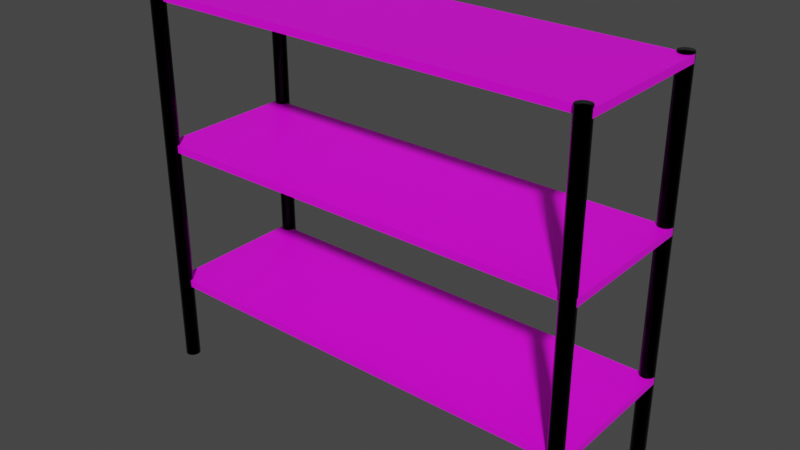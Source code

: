 # Source: shelf3.blend  (saved by Blender 2.93.20; exported with 4.5.12 LTS)
import bpy
from mathutils import Matrix  # noqa: F401  (used for matrix-valued properties, if any)

bpy.ops.wm.read_factory_settings(use_empty=True)
scene = bpy.context.scene
scene.name = 'Scene'

# ---- collections
col_collection = bpy.data.collections.new('Collection'); scene.collection.children.link(col_collection)

# ---- images (referenced by path relative to the original .blend; pixels are not part of the script)
import os
ASSET_DIR = os.environ.get("B2B_ASSET_DIR", "")  # directory of the original .blend (textures are referenced by path, not embedded)
HERE = os.path.dirname(os.path.abspath(__file__))  # packed textures are extracted next to this script under _unpacked/

def load_image(name, relpath, width, height, colorspace="sRGB"):
    """Load a texture the original file referenced (path relative to the .blend, or extracted next to this script)."""
    p = next((c for c in (os.path.join(HERE, relpath), os.path.join(ASSET_DIR, relpath)) if relpath and os.path.exists(c)), "")
    if p:
        img = bpy.data.images.load(p, check_existing=True)
        img.name = name
    else:  # same state as the original file: an image datablock whose file is absent (Cycles renders it pink)
        img = bpy.data.images.new(name, width, height)
        img.source = "FILE"
        img.filepath = "//" + (relpath or name)
    img.colorspace_settings.name = colorspace
    return img
img_green_metal_rust_diff_4k_jpg = load_image('green_metal_rust_diff_4k.jpg', 'green_metal_rust_diff_4k.jpg', 1024, 1024, 'sRGB')

# ---- materials (node trees are filled in below, after node groups)
mat_material_001 = bpy.data.materials.new('Material.001')
mat_material_001.use_backface_culling = True
mat_material_001.use_transparent_shadow = False
mat_material_002 = bpy.data.materials.new('Material.002')
mat_material_002.use_backface_culling = True
mat_material_002.use_transparent_shadow = False

# ---- material node trees
mat_material_001.use_nodes = True; mat_material_001.node_tree.nodes.clear()
_N = mat_material_001.node_tree.nodes; _L = mat_material_001.node_tree.links
n0 = _N.new('ShaderNodeBsdfPrincipled'); n0.name = 'Principled BSDF'; n0.location = (10, 300)
n0.distribution = 'GGX'
n0.subsurface_method = 'BURLEY'
n0.inputs[3].default_value = 1.45
n0.inputs[27].default_value = (0.0, 0.0, 0.0, 1.0)
n0.inputs[28].default_value = 1.0
n1 = _N.new('ShaderNodeOutputMaterial'); n1.name = 'Material Output'; n1.location = (300, 300)
n2 = _N.new('ShaderNodeTexImage'); n2.name = 'Image Texture'; n2.location = (-280, 280)
n2.image = img_green_metal_rust_diff_4k_jpg
_L.new(n0.outputs[0], n1.inputs[0])
_L.new(n2.outputs[0], n0.inputs[0])
n1.is_active_output = True
mat_material_002.use_nodes = True; mat_material_002.node_tree.nodes.clear()
_N = mat_material_002.node_tree.nodes; _L = mat_material_002.node_tree.links
n0 = _N.new('ShaderNodeBsdfPrincipled'); n0.name = 'Principled BSDF'; n0.location = (10, 300)
n0.distribution = 'GGX'
n0.subsurface_method = 'BURLEY'
n0.inputs[0].default_value = (0.003642, 0.003642, 0.003642, 1.0)
n0.inputs[1].default_value = 1.0
n0.inputs[2].default_value = 0.08519
n0.inputs[3].default_value = 1.45
n0.inputs[27].default_value = (0.0, 0.0, 0.0, 1.0)
n0.inputs[28].default_value = 1.0
n1 = _N.new('ShaderNodeOutputMaterial'); n1.name = 'Material Output'; n1.location = (300, 300)
_L.new(n0.outputs[0], n1.inputs[0])
n1.is_active_output = True

# ---- world
world_world = bpy.data.worlds.new('World'); scene.world = world_world
world_world.use_nodes = True; world_world.node_tree.nodes.clear()
_N = world_world.node_tree.nodes; _L = world_world.node_tree.links
n0 = _N.new('ShaderNodeOutputWorld'); n0.name = 'World Output'; n0.location = (300, 300)
n1 = _N.new('ShaderNodeBackground'); n1.name = 'Background'; n1.location = (10, 300)
n1.inputs[0].default_value = (0.05088, 0.05088, 0.05088, 1.0)
_L.new(n1.outputs[0], n0.inputs[0])
n0.is_active_output = True
world_world.color = (0.05088, 0.05088, 0.05088)
world_world.use_sun_shadow = False
world_world.sun_shadow_jitter_overblur = 0.0

# ---- meshes
me_cylinder = bpy.data.meshes.new('Cylinder')
me_cylinder.from_pydata([(29.29, 10.71, 1.617), (29.29, 10.71, -5.057e-07), (29.08, 10.38, 1.617), (29.08, 10.38, -5.057e-07), (29.0, 10.0, 1.617), (29.0, 10.0, -5.057e-07), (29.08, 9.617, 1.617), (29.08, 9.617, -5.057e-07), (29.29, 9.293, 1.617), (29.29, 9.293, -5.057e-07), (29.62, 9.076, 1.617), (29.62, 9.076, -5.057e-07), (30.0, 9.0, 1.617), (30.0, 9.0, -5.057e-07), (30.38, 9.076, 1.617), (30.38, 9.076, -5.057e-07), (30.71, 9.293, 1.617), (30.71, 9.293, -5.057e-07), (30.92, 9.617, 1.617), (30.92, 9.617, -5.057e-07), (31.0, 10.0, 1.617), (31.0, 10.0, -5.057e-07), (30.92, 10.38, 1.617), (30.92, 10.38, -5.057e-07), (30.71, 10.71, 1.617), (30.71, 10.71, -5.057e-07), (30.38, 10.92, 1.617), (30.38, 10.92, -5.057e-07), (30.0, 11.0, 1.617), (30.0, 11.0, -5.057e-07), (29.62, 10.92, -5.057e-07), (29.62, 10.92, 1.617), (31.0, -10.0, 0.3715), (31.0, -10.0, 0.3406), (31.0, 10.0, 0.3715), (31.0, 10.0, 0.3406), (31.0, -10.0, 0.9907), (31.0, -10.0, 0.9598), (31.0, 10.0, 0.9907), (31.0, 10.0, 0.9598), (31.0, -10.0, 1.61), (31.0, -10.0, 1.579), (31.0, 10.0, 1.61), (31.0, 10.0, 1.579), (-29.29, 10.71, 1.617), (-29.29, 10.71, -5.057e-07), (-29.08, 10.38, 1.617), (-29.08, 10.38, -5.057e-07), (-29.0, 10.0, 1.617), (-29.0, 10.0, -5.057e-07), (-29.08, 9.617, 1.617), (-29.08, 9.617, -5.057e-07), (-29.29, 9.293, 1.617), (-29.29, 9.293, -5.057e-07), (-29.62, 9.076, 1.617), (-29.62, 9.076, -5.057e-07), (-30.0, 9.0, 1.617), (-30.0, 9.0, -5.057e-07), (-30.38, 9.076, 1.617), (-30.38, 9.076, -5.057e-07), (-30.71, 9.293, 1.617), (-30.71, 9.293, -5.057e-07), (-30.92, 9.617, 1.617), (-30.92, 9.617, -5.057e-07), (-31.0, 10.0, 1.617), (-31.0, 10.0, -5.057e-07), (-30.92, 10.38, 1.617), (-30.92, 10.38, -5.057e-07), (-30.71, 10.71, 1.617), (-30.71, 10.71, -5.057e-07), (-30.38, 10.92, 1.617), (-30.38, 10.92, -5.057e-07), (-30.0, 11.0, 1.617), (-30.0, 11.0, -5.057e-07), (0.0, -10.0, 0.3406), (0.0, -10.0, 0.3715), (-29.62, 10.92, -5.057e-07), (-29.62, 10.92, 1.617), (0.0, 10.0, 0.3715), (0.0, 10.0, 0.3406), (-31.0, -10.0, 0.3715), (-31.0, -10.0, 0.3406), (-31.0, 10.0, 0.3715), (-31.0, 10.0, 0.3406), (0.0, -10.0, 0.9598), (0.0, -10.0, 0.9907), (0.0, 10.0, 0.9907), (0.0, 10.0, 0.9598), (-31.0, -10.0, 0.9907), (-31.0, -10.0, 0.9598), (-31.0, 10.0, 0.9907), (-31.0, 10.0, 0.9598), (0.0, -10.0, 1.579), (0.0, -10.0, 1.61), (0.0, 10.0, 1.61), (0.0, 10.0, 1.579), (-31.0, -10.0, 1.61), (-31.0, -10.0, 1.579), (-31.0, 10.0, 1.61), (-31.0, 10.0, 1.579), (29.29, -10.71, 1.617), (29.29, -10.71, -5.057e-07), (29.08, -10.38, 1.617), (29.08, -10.38, -5.057e-07), (29.0, -10.0, 1.617), (29.0, -10.0, -5.057e-07), (29.08, -9.617, 1.617), (29.08, -9.617, -5.057e-07), (29.29, -9.293, 1.617), (29.29, -9.293, -5.057e-07), (29.62, -9.076, 1.617), (29.62, -9.076, -5.057e-07), (30.0, -9.0, 1.617), (30.0, -9.0, -5.057e-07), (30.38, -9.076, 1.617), (30.38, -9.076, -5.057e-07), (30.71, -9.293, 1.617), (30.71, -9.293, -5.057e-07), (30.92, -9.617, 1.617), (30.92, -9.617, -5.057e-07), (31.0, -10.0, 1.617), (31.0, -10.0, -5.057e-07), (30.92, -10.38, 1.617), (30.92, -10.38, -5.057e-07), (30.71, -10.71, 1.617), (30.71, -10.71, -5.057e-07), (30.38, -10.92, 1.617), (30.38, -10.92, -5.057e-07), (30.0, -11.0, 1.617), (30.0, -11.0, -5.057e-07), (29.62, -10.92, -5.057e-07), (29.62, -10.92, 1.617), (-29.29, -10.71, 1.617), (-29.29, -10.71, -5.057e-07), (-29.08, -10.38, 1.617), (-29.08, -10.38, -5.057e-07), (-29.0, -10.0, 1.617), (-29.0, -10.0, -5.057e-07), (-29.08, -9.617, 1.617), (-29.08, -9.617, -5.057e-07), (-29.29, -9.293, 1.617), (-29.29, -9.293, -5.057e-07), (-29.62, -9.076, 1.617), (-29.62, -9.076, -5.057e-07), (-30.0, -9.0, 1.617), (-30.0, -9.0, -5.057e-07), (-30.38, -9.076, 1.617), (-30.38, -9.076, -5.057e-07), (-30.71, -9.293, 1.617), (-30.71, -9.293, -5.057e-07), (-30.92, -9.617, 1.617), (-30.92, -9.617, -5.057e-07), (-31.0, -10.0, 1.617), (-31.0, -10.0, -5.057e-07), (-30.92, -10.38, 1.617), (-30.92, -10.38, -5.057e-07), (-30.71, -10.71, 1.617), (-30.71, -10.71, -5.057e-07), (-30.38, -10.92, 1.617), (-30.38, -10.92, -5.057e-07), (-30.0, -11.0, 1.617), (-30.0, -11.0, -5.057e-07), (-29.62, -10.92, -5.057e-07), (-29.62, -10.92, 1.617)], [], [(23, 22, 20, 21), (25, 24, 22, 23), (27, 26, 24, 25), (29, 28, 26, 27), (21, 20, 18, 19), (19, 18, 16, 17), (17, 16, 14, 15), (15, 14, 12, 13), (13, 12, 10, 11), (35, 33, 74, 79), (11, 10, 8, 9), (78, 75, 32, 34), (9, 8, 6, 7), (32, 75, 74, 33), (7, 6, 4, 5), (34, 32, 33, 35), (5, 4, 2, 3), (78, 34, 35, 79), (3, 2, 0, 1), (21, 19, 17, 15, 13, 11, 9, 7, 5, 3, 1, 30, 29, 27, 25, 23), (1, 0, 31, 30), (30, 31, 28, 29), (16, 18, 20, 22, 24, 26, 28, 31, 0, 2, 4, 6, 8, 10, 12, 14), (39, 37, 84, 87), (86, 85, 36, 38), (36, 85, 84, 37), (38, 36, 37, 39), (86, 38, 39, 87), (43, 41, 92, 95), (94, 93, 40, 42), (40, 93, 92, 41), (42, 40, 41, 43), (94, 42, 43, 95), (67, 65, 64, 66), (69, 67, 66, 68), (71, 69, 68, 70), (73, 71, 70, 72), (65, 63, 62, 64), (63, 61, 60, 62), (61, 59, 58, 60), (59, 57, 56, 58), (57, 55, 54, 56), (83, 79, 74, 81), (55, 53, 52, 54), (78, 82, 80, 75), (53, 51, 50, 52), (80, 81, 74, 75), (51, 49, 48, 50), (82, 83, 81, 80), (49, 47, 46, 48), (78, 79, 83, 82), (47, 45, 44, 46), (75, 78, 79, 74), (65, 67, 69, 71, 73, 76, 45, 47, 49, 51, 53, 55, 57, 59, 61, 63), (45, 76, 77, 44), (76, 73, 72, 77), (60, 58, 56, 54, 52, 50, 48, 46, 44, 77, 72, 70, 68, 66, 64, 62), (91, 87, 84, 89), (86, 90, 88, 85), (88, 89, 84, 85), (90, 91, 89, 88), (86, 87, 91, 90), (85, 86, 87, 84), (99, 95, 92, 97), (94, 98, 96, 93), (96, 97, 92, 93), (98, 99, 97, 96), (94, 95, 99, 98), (93, 94, 95, 92), (123, 121, 120, 122), (125, 123, 122, 124), (127, 125, 124, 126), (129, 127, 126, 128), (121, 119, 118, 120), (119, 117, 116, 118), (117, 115, 114, 116), (115, 113, 112, 114), (113, 111, 110, 112), (111, 109, 108, 110), (109, 107, 106, 108), (107, 105, 104, 106), (105, 103, 102, 104), (103, 101, 100, 102), (121, 123, 125, 127, 129, 130, 101, 103, 105, 107, 109, 111, 113, 115, 117, 119), (101, 130, 131, 100), (130, 129, 128, 131), (116, 114, 112, 110, 108, 106, 104, 102, 100, 131, 128, 126, 124, 122, 120, 118), (155, 154, 152, 153), (157, 156, 154, 155), (159, 158, 156, 157), (161, 160, 158, 159), (153, 152, 150, 151), (151, 150, 148, 149), (149, 148, 146, 147), (147, 146, 144, 145), (145, 144, 142, 143), (143, 142, 140, 141), (141, 140, 138, 139), (139, 138, 136, 137), (137, 136, 134, 135), (135, 134, 132, 133), (153, 151, 149, 147, 145, 143, 141, 139, 137, 135, 133, 162, 161, 159, 157, 155), (133, 132, 163, 162), (162, 163, 160, 161), (148, 150, 152, 154, 156, 158, 160, 163, 132, 134, 136, 138, 140, 142, 144, 146)])
me_cylinder.polygons.foreach_set('use_smooth', [1, 1, 1, 1, 1, 1, 1, 1, 1, 0, 1, 0, 1, 0, 1, 0, 1, 0, 1, 1, 1, 1, 1, 0, 0, 0, 0, 0, 0, 0, 0, 0, 0, 1, 1, 1, 1, 1, 1, 1, 1, 1, 0, 1, 0, 1, 0, 1, 0, 1, 0, 1, 0, 1, 1, 1, 1, 0, 0, 0, 0, 0, 0, 0, 0, 0, 0, 0, 0, 1, 1, 1, 1, 1, 1, 1, 1, 1, 1, 1, 1, 1, 1, 1, 1, 1, 1, 1, 1, 1, 1, 1, 1, 1, 1, 1, 1, 1, 1, 1, 1, 1, 1, 1, 1])
me_cylinder.polygons.foreach_set('material_index', [1, 1, 1, 1, 1, 1, 1, 1, 1, 0, 1, 0, 1, 0, 1, 0, 1, 0, 1, 1, 1, 1, 1, 0, 0, 0, 0, 0, 0, 0, 0, 0, 0, 1, 1, 1, 1, 1, 1, 1, 1, 1, 0, 1, 0, 1, 0, 1, 0, 1, 0, 1, 0, 1, 1, 1, 1, 0, 0, 0, 0, 0, 0, 0, 0, 0, 0, 0, 0, 1, 1, 1, 1, 1, 1, 1, 1, 1, 1, 1, 1, 1, 1, 1, 1, 1, 1, 1, 1, 1, 1, 1, 1, 1, 1, 1, 1, 1, 1, 1, 1, 1, 1, 1, 1])
_uv = me_cylinder.uv_layers.new(name='UVMap')
_uv.uv.foreach_set('vector', [0.9082, 0.3847, 0.739, 2.25, 0.7376, 2.24, 0.9069, 0.374, 0.9095, 0.3913, 0.7398, 2.257, 0.739, 2.25, 0.9082, 0.3847, 0.9109, 0.3928, 0.7399, 2.259, 0.7398, 2.257, 0.9095, 0.3913, 0.9119, 0.3891, 0.7391, 2.255, 0.7399, 2.259, 0.9109, 0.3928, 0.9069, 0.374, 0.7376, 2.24, 0.7358, 2.227, 0.906, 0.3608, 0.906, 0.3608, 0.7358, 2.227, 0.7339, 2.213, 0.9056, 0.3473, 0.9056, 0.3473, 0.7339, 2.213, 0.7321, 2.201, 0.9057, 0.3354, 0.9057, 0.3354, 0.7321, 2.201, 0.7307, 2.193, 0.9063, 0.3269, 0.9063, 0.3269, 0.7307, 2.193, 0.7298, 2.189, 0.9073, 0.3231, 0.4839, 0.5, 0.6452, 0.5, 0.6452, 0.25, 0.4839, 0.25, 0.9073, 0.3231, 0.7298, 2.189, 0.7297, 2.19, 0.9087, 0.3247, 0.6452, 0.25, 0.8065, 0.25, 0.8065, 0.0, 0.6452, 0.0, 0.9087, 0.3247, 0.7297, 2.19, 0.7303, 2.197, 0.9101, 0.3313, 0.9697, 0.3638, 0.9697, 0.6138, 0.97, 0.6138, 0.97, 0.3638, 0.9101, 0.3313, 0.7303, 2.197, 0.7317, 2.208, 0.9114, 0.342, 0.4173, 0.6005, 0.4173, 0.7618, 0.4559, 0.7618, 0.4559, 0.6005, 0.9114, 0.342, 0.7317, 2.208, 0.7336, 2.221, 0.9123, 0.3551, 0.97, 0.6138, 0.97, 0.8638, 0.9702, 0.8638, 0.9702, 0.6138, 0.9123, 0.3551, 0.7336, 2.221, 0.7357, 2.234, 0.9127, 0.3687, 0.9069, 0.374, 0.906, 0.3608, 0.9056, 0.3473, 0.9057, 0.3354, 0.9063, 0.3269, 0.9073, 0.3231, 0.9087, 0.3247, 0.9101, 0.3313, 0.9114, 0.342, 0.9123, 0.3551, 0.9127, 0.3687, 0.9126, 0.3806, 0.9119, 0.3891, 0.9109, 0.3928, 0.9095, 0.3913, 0.9082, 0.3847, 0.9127, 0.3687, 0.7357, 2.234, 0.7377, 2.246, 0.9126, 0.3806, 0.9126, 0.3806, 0.7377, 2.246, 0.7391, 2.255, 0.9119, 0.3891, 0.7339, 2.213, 0.7358, 2.227, 0.7376, 2.24, 0.739, 2.25, 0.7398, 2.257, 0.7399, 2.259, 0.7391, 2.255, 0.7377, 2.246, 0.7357, 2.234, 0.7336, 2.221, 0.7317, 2.208, 0.7303, 2.197, 0.7297, 2.19, 0.7298, 2.189, 0.7307, 2.193, 0.7321, 2.201, 0.8065, 1.0, 0.9677, 1.0, 0.9677, 0.75, 0.8065, 0.75, 0.4839, 0.75, 0.6452, 0.75, 0.6452, 0.5, 0.4839, 0.5, 0.968, 0.8638, 0.968, 0.6138, 0.9677, 0.6138, 0.9677, 0.8638, 0.3403, 0.6005, 0.3403, 0.7618, 0.3788, 0.7618, 0.3788, 0.6005, 0.9682, 0.6138, 0.9682, 0.3638, 0.968, 0.3638, 0.968, 0.6138, 0.0, 1.0, 0.1613, 1.0, 0.1613, 0.75, 0.0, 0.75, 0.8065, 0.25, 0.9677, 0.25, 0.9677, 0.0, 0.8065, 0.0, 0.969, 0.8638, 0.969, 0.6138, 0.9687, 0.6138, 0.9687, 0.8638, 0.4944, 0.2779, 0.4944, 0.4392, 0.5329, 0.4392, 0.5329, 0.2779, 0.9697, 0.6138, 0.9697, 0.3638, 0.9695, 0.3638, 0.9695, 0.6138, 0.1816, -0.6043, 0.1825, -0.6175, 0.3457, 1.248, 0.3445, 1.261, 0.1804, -0.5908, 0.1816, -0.6043, 0.3445, 1.261, 0.3437, 1.275, 0.1791, -0.5788, 0.1804, -0.5908, 0.3437, 1.275, 0.3433, 1.287, 0.1778, -0.5704, 0.1791, -0.5788, 0.3433, 1.287, 0.3434, 1.295, 0.1825, -0.6175, 0.183, -0.6281, 0.347, 1.238, 0.3457, 1.248, 0.183, -0.6281, 0.1829, -0.6348, 0.3482, 1.231, 0.347, 1.238, 0.1829, -0.6348, 0.1823, -0.6363, 0.3493, 1.229, 0.3482, 1.231, 0.1823, -0.6363, 0.1813, -0.6326, 0.3499, 1.233, 0.3493, 1.229, 0.1813, -0.6326, 0.1799, -0.6241, 0.3501, 1.242, 0.3499, 1.233, 0.4839, 0.0, 0.4839, 0.25, 0.6452, 0.25, 0.6452, 0.0, 0.1799, -0.6241, 0.1785, -0.6122, 0.3497, 1.254, 0.3501, 1.242, 0.6452, 0.25, 0.6452, 0.5, 0.8065, 0.5, 0.8065, 0.25, 0.1785, -0.6122, 0.1772, -0.5986, 0.3489, 1.267, 0.3497, 1.254, 0.9697, 0.8638, 0.97, 0.8638, 0.97, 0.6138, 0.9697, 0.6138, 0.1772, -0.5986, 0.1763, -0.5855, 0.3477, 1.28, 0.3489, 1.267, 0.4559, 0.7618, 0.4944, 0.7618, 0.4944, 0.6005, 0.4559, 0.6005, 0.1763, -0.5855, 0.1759, -0.5748, 0.3463, 1.291, 0.3477, 1.28, 0.97, 0.6138, 0.9702, 0.6138, 0.9702, 0.3638, 0.97, 0.3638, 0.1759, -0.5748, 0.1761, -0.5682, 0.345, 1.298, 0.3463, 1.291, 0.9712, 0.6864, 0.9712, 0.5251, 0.9715, 0.5251, 0.9715, 0.6864, 0.1825, -0.6175, 0.1816, -0.6043, 0.1804, -0.5908, 0.1791, -0.5788, 0.1778, -0.5704, 0.1767, -0.5666, 0.1761, -0.5682, 0.1759, -0.5748, 0.1763, -0.5855, 0.1772, -0.5986, 0.1785, -0.6122, 0.1799, -0.6241, 0.1813, -0.6326, 0.1823, -0.6363, 0.1829, -0.6348, 0.183, -0.6281, 0.1761, -0.5682, 0.1767, -0.5666, 0.344, 1.299, 0.345, 1.298, 0.1767, -0.5666, 0.1778, -0.5704, 0.3434, 1.295, 0.344, 1.299, 0.3482, 1.231, 0.3493, 1.229, 0.3499, 1.233, 0.3501, 1.242, 0.3497, 1.254, 0.3489, 1.267, 0.3477, 1.28, 0.3463, 1.291, 0.345, 1.298, 0.344, 1.299, 0.3434, 1.295, 0.3433, 1.287, 0.3437, 1.275, 0.3445, 1.261, 0.3457, 1.248, 0.347, 1.238, 0.8065, 0.5, 0.8065, 0.75, 0.9677, 0.75, 0.9677, 0.5, 0.4839, 0.75, 0.4839, 1.0, 0.6452, 1.0, 0.6452, 0.75, 0.968, 0.3638, 0.9677, 0.3638, 0.9677, 0.6138, 0.968, 0.6138, 0.3403, 0.4392, 0.3788, 0.4392, 0.3788, 0.2779, 0.3403, 0.2779, 0.9682, 0.6138, 0.968, 0.6138, 0.968, 0.8638, 0.9682, 0.8638, 0.971, 0.6864, 0.971, 0.5251, 0.9712, 0.5251, 0.9712, 0.6864, 0.0, 0.5, 0.0, 0.75, 0.1613, 0.75, 0.1613, 0.5, 0.8065, 0.25, 0.8065, 0.5, 0.9677, 0.5, 0.9677, 0.25, 0.969, 0.3638, 0.9687, 0.3638, 0.9687, 0.6138, 0.969, 0.6138, 0.5329, 0.4392, 0.5714, 0.4392, 0.5714, 0.2779, 0.5329, 0.2779, 0.9697, 0.6138, 0.9695, 0.6138, 0.9695, 0.8638, 0.9697, 0.8638, 0.9717, 0.6864, 0.9717, 0.5251, 0.972, 0.5251, 0.972, 0.6864, 0.8445, -0.2614, 0.8457, -0.2483, 0.6825, 1.617, 0.6816, 1.604, 0.8437, -0.275, 0.8445, -0.2614, 0.6816, 1.604, 0.6804, 1.591, 0.8433, -0.2869, 0.8437, -0.275, 0.6804, 1.591, 0.6791, 1.579, 0.8434, -0.2954, 0.8433, -0.2869, 0.6791, 1.579, 0.6778, 1.57, 0.8457, -0.2483, 0.847, -0.2376, 0.683, 1.628, 0.6825, 1.617, 0.847, -0.2376, 0.8482, -0.231, 0.6829, 1.635, 0.683, 1.628, 0.8482, -0.231, 0.8493, -0.2294, 0.6823, 1.636, 0.6829, 1.635, 0.8493, -0.2294, 0.8499, -0.2332, 0.6813, 1.633, 0.6823, 1.636, 0.8499, -0.2332, 0.8501, -0.2417, 0.6799, 1.624, 0.6813, 1.633, 0.8501, -0.2417, 0.8497, -0.2536, 0.6785, 1.612, 0.6799, 1.624, 0.8497, -0.2536, 0.8489, -0.2672, 0.6772, 1.599, 0.6785, 1.612, 0.8489, -0.2672, 0.8477, -0.2803, 0.6763, 1.585, 0.6772, 1.599, 0.8477, -0.2803, 0.8463, -0.291, 0.6759, 1.575, 0.6763, 1.585, 0.8463, -0.291, 0.845, -0.2976, 0.6761, 1.568, 0.6759, 1.575, 0.8457, -0.2483, 0.8445, -0.2614, 0.8437, -0.275, 0.8433, -0.2869, 0.8434, -0.2954, 0.844, -0.2992, 0.845, -0.2976, 0.8463, -0.291, 0.8477, -0.2803, 0.8489, -0.2672, 0.8497, -0.2536, 0.8501, -0.2417, 0.8499, -0.2332, 0.8493, -0.2294, 0.8482, -0.231, 0.847, -0.2376, 0.845, -0.2976, 0.844, -0.2992, 0.6767, 1.567, 0.6761, 1.568, 0.844, -0.2992, 0.8434, -0.2954, 0.6778, 1.57, 0.6767, 1.567, 0.6829, 1.635, 0.6823, 1.636, 0.6813, 1.633, 0.6799, 1.624, 0.6785, 1.612, 0.6772, 1.599, 0.6763, 1.585, 0.6759, 1.575, 0.6761, 1.568, 0.6767, 1.567, 0.6778, 1.57, 0.6791, 1.579, 0.6804, 1.591, 0.6816, 1.604, 0.6825, 1.617, 0.683, 1.628, 0.239, -1.25, 0.4082, 0.6153, 0.4069, 0.626, 0.2376, -1.24, 0.2398, -1.257, 0.4095, 0.6087, 0.4082, 0.6153, 0.239, -1.25, 0.2399, -1.259, 0.4109, 0.6072, 0.4095, 0.6087, 0.2398, -1.257, 0.2391, -1.255, 0.4119, 0.6109, 0.4109, 0.6072, 0.2399, -1.259, 0.2376, -1.24, 0.4069, 0.626, 0.406, 0.6392, 0.2358, -1.227, 0.2358, -1.227, 0.406, 0.6392, 0.4056, 0.6527, 0.2339, -1.213, 0.2339, -1.213, 0.4056, 0.6527, 0.4057, 0.6646, 0.2321, -1.201, 0.2321, -1.201, 0.4057, 0.6646, 0.4063, 0.6731, 0.2307, -1.193, 0.2307, -1.193, 0.4063, 0.6731, 0.4073, 0.6769, 0.2298, -1.189, 0.2298, -1.189, 0.4073, 0.6769, 0.4087, 0.6753, 0.2297, -1.19, 0.2297, -1.19, 0.4087, 0.6753, 0.4101, 0.6687, 0.2303, -1.197, 0.2303, -1.197, 0.4101, 0.6687, 0.4114, 0.658, 0.2317, -1.208, 0.2317, -1.208, 0.4114, 0.658, 0.4123, 0.6449, 0.2336, -1.221, 0.2336, -1.221, 0.4123, 0.6449, 0.4127, 0.6313, 0.2357, -1.234, 0.2376, -1.24, 0.2358, -1.227, 0.2339, -1.213, 0.2321, -1.201, 0.2307, -1.193, 0.2298, -1.189, 0.2297, -1.19, 0.2303, -1.197, 0.2317, -1.208, 0.2336, -1.221, 0.2357, -1.234, 0.2377, -1.246, 0.2391, -1.255, 0.2399, -1.259, 0.2398, -1.257, 0.239, -1.25, 0.2357, -1.234, 0.4127, 0.6313, 0.4126, 0.6194, 0.2377, -1.246, 0.2377, -1.246, 0.4126, 0.6194, 0.4119, 0.6109, 0.2391, -1.255, 0.4056, 0.6527, 0.406, 0.6392, 0.4069, 0.626, 0.4082, 0.6153, 0.4095, 0.6087, 0.4109, 0.6072, 0.4119, 0.6109, 0.4126, 0.6194, 0.4127, 0.6313, 0.4123, 0.6449, 0.4114, 0.658, 0.4101, 0.6687, 0.4087, 0.6753, 0.4073, 0.6769, 0.4063, 0.6731, 0.4057, 0.6646])
me_cylinder.materials.append(mat_material_001)
me_cylinder.materials.append(mat_material_002)
me_cylinder.use_remesh_fix_poles = True
me_cylinder.use_remesh_preserve_attributes = False
me_cylinder.update()

# ---- objects
ob_cylinder = bpy.data.objects.new('Cylinder', me_cylinder)

# ---- transforms, parenting, visibility, modifiers, constraints
ob_cylinder.location = (0.0, 0.0, 0.0)
ob_cylinder.scale = (0.1, 0.1, 3.23)

# ---- collection membership
col_collection.objects.link(ob_cylinder)

# ---- scene / render settings (as saved in the file)
scene.frame_start = 1; scene.frame_end = 250; scene.frame_set(1)
scene.render.engine = 'BLENDER_EEVEE_NEXT'
scene.cycles.use_denoising = False
scene.cycles.samples = 128
scene.cycles.sampling_pattern = 'TABULATED_SOBOL'
scene.cycles.use_adaptive_sampling = False
scene.cycles.use_light_tree = False
scene.view_settings.view_transform = 'Filmic'
bpy.context.view_layer.update()

# ---- added for rendering (the .blend has no active camera and no usable light): camera, sun
cam_auto = bpy.data.cameras.new('AutoCamera')
cam_auto.lens = 50.0
cam_auto.sensor_width = 36.0
cam_auto.clip_end = 1000.0
ob_auto_camera = bpy.data.objects.new('AutoCamera', cam_auto)
scene.collection.objects.link(ob_auto_camera)
ob_auto_camera.location = (7.77176, -9.32612, 8.82881)
ob_auto_camera.rotation_euler = (1.09748, -7.21219e-08, 0.694738)
scene.camera = ob_auto_camera
light_auto_sun = bpy.data.lights.new('AutoSun', 'SUN')
light_auto_sun.energy = 3.0
light_auto_sun.angle = 0.0523599
ob_auto_sun = bpy.data.objects.new('AutoSun', light_auto_sun)
scene.collection.objects.link(ob_auto_sun)
ob_auto_sun.rotation_euler = (0.872665, 0.174533, 0.523599)
bpy.context.view_layer.update()

